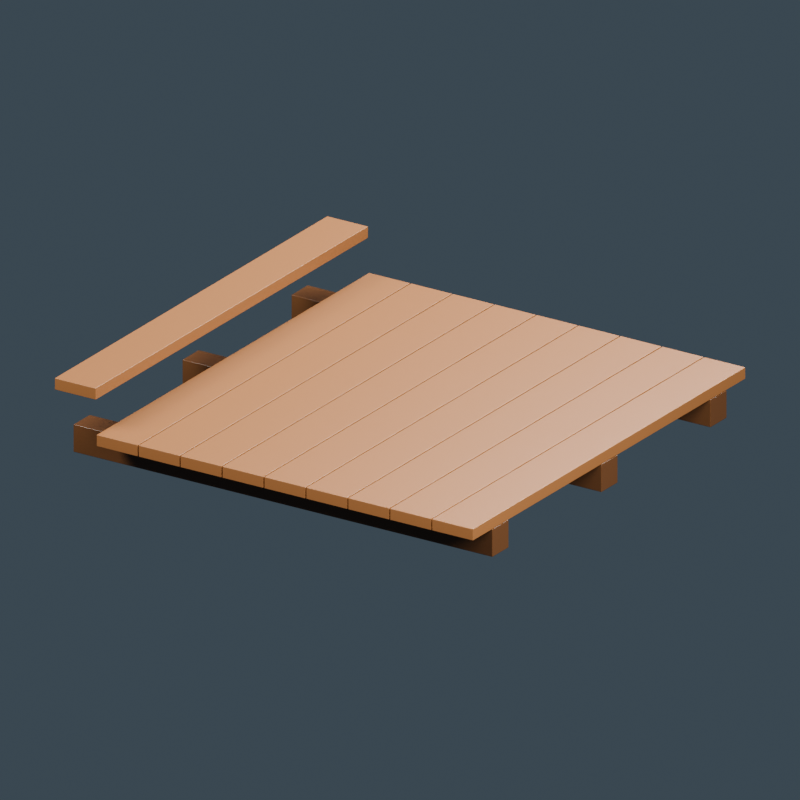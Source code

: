 # Source: source-edit.blend  (saved by Blender 4.0.36; exported with 4.5.12 LTS)
import bpy
from mathutils import Matrix  # noqa: F401  (used for matrix-valued properties, if any)

bpy.ops.wm.read_factory_settings(use_empty=True)
scene = bpy.context.scene
scene.name = 'Scene'

# ---- materials (node trees are filled in below, after node groups)
mat_dark_joists = bpy.data.materials.new('Dark joists')
mat_dark_joists.diffuse_color = (0.1005, 0.03968, 0.01341, 1.0)
mat_warm_hardwood_boards = bpy.data.materials.new('Warm hardwood boards')
mat_warm_hardwood_boards.diffuse_color = (0.2633, 0.1005, 0.02721, 1.0)

# ---- material node trees
mat_dark_joists.use_nodes = True; mat_dark_joists.node_tree.nodes.clear()
_N = mat_dark_joists.node_tree.nodes; _L = mat_dark_joists.node_tree.links
n0 = _N.new('ShaderNodeBsdfPrincipled'); n0.name = 'Principled BSDF'; n0.location = (10, 300)
n0.inputs[0].default_value = (0.1005, 0.03968, 0.01341, 1.0)
n0.inputs[2].default_value = 0.17
n0.inputs[3].default_value = 1.45
n1 = _N.new('ShaderNodeOutputMaterial'); n1.name = 'Material Output'; n1.location = (300, 300)
_L.new(n0.outputs[0], n1.inputs[0])
n1.is_active_output = True
mat_warm_hardwood_boards.use_nodes = True; mat_warm_hardwood_boards.node_tree.nodes.clear()
_N = mat_warm_hardwood_boards.node_tree.nodes; _L = mat_warm_hardwood_boards.node_tree.links
n0 = _N.new('ShaderNodeBsdfPrincipled'); n0.name = 'Principled BSDF'; n0.location = (10, 300)
n0.inputs[0].default_value = (0.2633, 0.1005, 0.02721, 1.0)
n0.inputs[2].default_value = 0.45
n0.inputs[3].default_value = 1.45
n1 = _N.new('ShaderNodeOutputMaterial'); n1.name = 'Material Output'; n1.location = (300, 300)
_L.new(n0.outputs[0], n1.inputs[0])
n1.is_active_output = True

# ---- world
world_slate_studio = bpy.data.worlds.new('Slate studio'); scene.world = world_slate_studio
world_slate_studio.use_nodes = True; world_slate_studio.node_tree.nodes.clear()
_N = world_slate_studio.node_tree.nodes; _L = world_slate_studio.node_tree.links
n0 = _N.new('ShaderNodeBackground'); n0.name = 'Background'; n0.location = (10, 300)
n0.inputs[0].default_value = (0.1, 0.14, 0.18, 1.0)
n0.inputs[1].default_value = 0.5
n1 = _N.new('ShaderNodeOutputWorld'); n1.name = 'World Output'; n1.location = (300, 300)
_L.new(n0.outputs[0], n1.inputs[0])
n1.is_active_output = True
world_slate_studio.use_sun_shadow = False
world_slate_studio.sun_shadow_jitter_overblur = 0.0

# ---- cameras
cam_camera = bpy.data.cameras.new('Camera')
cam_camera.type = 'ORTHO'
cam_camera.ortho_scale = 3.2

# ---- lights
light_area = bpy.data.lights.new('Area', 'AREA')
light_area.transmission_factor = 0.0
light_area.energy = 832.0
light_area.shadow_maximum_resolution = 0.006
light_area.use_absolute_resolution = True
light_area.size = 3.2
light_area.size_y = 1.0
light_area_001 = bpy.data.lights.new('Area.001', 'AREA')
light_area_001.transmission_factor = 0.0
light_area_001.energy = 576.0
light_area_001.shadow_maximum_resolution = 0.006
light_area_001.use_absolute_resolution = True
light_area_001.size = 3.2
light_area_001.size_y = 1.0
light_area_002 = bpy.data.lights.new('Area.002', 'AREA')
light_area_002.transmission_factor = 0.0
light_area_002.energy = 960.0
light_area_002.shadow_maximum_resolution = 0.006
light_area_002.use_absolute_resolution = True
light_area_002.size = 3.2
light_area_002.size_y = 1.0

# ---- meshes
me_cube = bpy.data.meshes.new('Cube')
me_cube.from_pydata([(-1.0, -0.06, -0.06), (-1.0, -0.06, 0.06), (-1.0, 0.06, -0.06), (-1.0, 0.06, 0.06), (1.0, -0.06, -0.06), (1.0, -0.06, 0.06), (1.0, 0.06, -0.06), (1.0, 0.06, 0.06)], [], [(0, 1, 3, 2), (2, 3, 7, 6), (6, 7, 5, 4), (4, 5, 1, 0), (2, 6, 4, 0), (7, 3, 1, 5)])
_uv = me_cube.uv_layers.new(name='UVMap')
_uv.uv.foreach_set('vector', [0.375, 0.0, 0.625, 0.0, 0.625, 0.25, 0.375, 0.25, 0.375, 0.25, 0.625, 0.25, 0.625, 0.5, 0.375, 0.5, 0.375, 0.5, 0.625, 0.5, 0.625, 0.75, 0.375, 0.75, 0.375, 0.75, 0.625, 0.75, 0.625, 1.0, 0.375, 1.0, 0.125, 0.5, 0.375, 0.5, 0.375, 0.75, 0.125, 0.75, 0.625, 0.5, 0.875, 0.5, 0.875, 0.75, 0.625, 0.75])
me_cube.materials.append(mat_dark_joists)
me_cube.update()
me_cube_001 = bpy.data.meshes.new('Cube.001')
me_cube_001.from_pydata([(-1.0, -0.06, -0.06), (-1.0, -0.06, 0.06), (-1.0, 0.06, -0.06), (-1.0, 0.06, 0.06), (1.0, -0.06, -0.06), (1.0, -0.06, 0.06), (1.0, 0.06, -0.06), (1.0, 0.06, 0.06)], [], [(0, 1, 3, 2), (2, 3, 7, 6), (6, 7, 5, 4), (4, 5, 1, 0), (2, 6, 4, 0), (7, 3, 1, 5)])
_uv = me_cube_001.uv_layers.new(name='UVMap')
_uv.uv.foreach_set('vector', [0.375, 0.0, 0.625, 0.0, 0.625, 0.25, 0.375, 0.25, 0.375, 0.25, 0.625, 0.25, 0.625, 0.5, 0.375, 0.5, 0.375, 0.5, 0.625, 0.5, 0.625, 0.75, 0.375, 0.75, 0.375, 0.75, 0.625, 0.75, 0.625, 1.0, 0.375, 1.0, 0.125, 0.5, 0.375, 0.5, 0.375, 0.75, 0.125, 0.75, 0.625, 0.5, 0.875, 0.5, 0.875, 0.75, 0.625, 0.75])
me_cube_001.materials.append(mat_dark_joists)
me_cube_001.update()
me_cube_002 = bpy.data.meshes.new('Cube.002')
me_cube_002.from_pydata([(-1.0, -0.06, -0.06), (-1.0, -0.06, 0.06), (-1.0, 0.06, -0.06), (-1.0, 0.06, 0.06), (1.0, -0.06, -0.06), (1.0, -0.06, 0.06), (1.0, 0.06, -0.06), (1.0, 0.06, 0.06)], [], [(0, 1, 3, 2), (2, 3, 7, 6), (6, 7, 5, 4), (4, 5, 1, 0), (2, 6, 4, 0), (7, 3, 1, 5)])
_uv = me_cube_002.uv_layers.new(name='UVMap')
_uv.uv.foreach_set('vector', [0.375, 0.0, 0.625, 0.0, 0.625, 0.25, 0.375, 0.25, 0.375, 0.25, 0.625, 0.25, 0.625, 0.5, 0.375, 0.5, 0.375, 0.5, 0.625, 0.5, 0.625, 0.75, 0.375, 0.75, 0.375, 0.75, 0.625, 0.75, 0.625, 1.0, 0.375, 1.0, 0.125, 0.5, 0.375, 0.5, 0.375, 0.75, 0.125, 0.75, 0.625, 0.5, 0.875, 0.5, 0.875, 0.75, 0.625, 0.75])
me_cube_002.materials.append(mat_dark_joists)
me_cube_002.update()
me_cube_003 = bpy.data.meshes.new('Cube.003')
me_cube_003.from_pydata([(-0.0975, -1.0, -0.025), (-0.0975, -1.0, 0.025), (-0.0975, 1.0, -0.025), (-0.0975, 1.0, 0.025), (0.0975, -1.0, -0.025), (0.0975, -1.0, 0.025), (0.0975, 1.0, -0.025), (0.0975, 1.0, 0.025)], [], [(0, 1, 3, 2), (2, 3, 7, 6), (6, 7, 5, 4), (4, 5, 1, 0), (2, 6, 4, 0), (7, 3, 1, 5)])
_uv = me_cube_003.uv_layers.new(name='UVMap')
_uv.uv.foreach_set('vector', [0.375, 0.0, 0.625, 0.0, 0.625, 0.25, 0.375, 0.25, 0.375, 0.25, 0.625, 0.25, 0.625, 0.5, 0.375, 0.5, 0.375, 0.5, 0.625, 0.5, 0.625, 0.75, 0.375, 0.75, 0.375, 0.75, 0.625, 0.75, 0.625, 1.0, 0.375, 1.0, 0.125, 0.5, 0.375, 0.5, 0.375, 0.75, 0.125, 0.75, 0.625, 0.5, 0.875, 0.5, 0.875, 0.75, 0.625, 0.75])
me_cube_003.materials.append(mat_warm_hardwood_boards)
me_cube_003.update()
me_cube_004 = bpy.data.meshes.new('Cube.004')
me_cube_004.from_pydata([(-0.0975, -1.0, -0.025), (-0.0975, -1.0, 0.025), (-0.0975, 1.0, -0.025), (-0.0975, 1.0, 0.025), (0.0975, -1.0, -0.025), (0.0975, -1.0, 0.025), (0.0975, 1.0, -0.025), (0.0975, 1.0, 0.025)], [], [(0, 1, 3, 2), (2, 3, 7, 6), (6, 7, 5, 4), (4, 5, 1, 0), (2, 6, 4, 0), (7, 3, 1, 5)])
_uv = me_cube_004.uv_layers.new(name='UVMap')
_uv.uv.foreach_set('vector', [0.375, 0.0, 0.625, 0.0, 0.625, 0.25, 0.375, 0.25, 0.375, 0.25, 0.625, 0.25, 0.625, 0.5, 0.375, 0.5, 0.375, 0.5, 0.625, 0.5, 0.625, 0.75, 0.375, 0.75, 0.375, 0.75, 0.625, 0.75, 0.625, 1.0, 0.375, 1.0, 0.125, 0.5, 0.375, 0.5, 0.375, 0.75, 0.125, 0.75, 0.625, 0.5, 0.875, 0.5, 0.875, 0.75, 0.625, 0.75])
me_cube_004.materials.append(mat_warm_hardwood_boards)
me_cube_004.update()
me_cube_005 = bpy.data.meshes.new('Cube.005')
me_cube_005.from_pydata([(-0.0975, -1.0, -0.025), (-0.0975, -1.0, 0.025), (-0.0975, 1.0, -0.025), (-0.0975, 1.0, 0.025), (0.0975, -1.0, -0.025), (0.0975, -1.0, 0.025), (0.0975, 1.0, -0.025), (0.0975, 1.0, 0.025)], [], [(0, 1, 3, 2), (2, 3, 7, 6), (6, 7, 5, 4), (4, 5, 1, 0), (2, 6, 4, 0), (7, 3, 1, 5)])
_uv = me_cube_005.uv_layers.new(name='UVMap')
_uv.uv.foreach_set('vector', [0.375, 0.0, 0.625, 0.0, 0.625, 0.25, 0.375, 0.25, 0.375, 0.25, 0.625, 0.25, 0.625, 0.5, 0.375, 0.5, 0.375, 0.5, 0.625, 0.5, 0.625, 0.75, 0.375, 0.75, 0.375, 0.75, 0.625, 0.75, 0.625, 1.0, 0.375, 1.0, 0.125, 0.5, 0.375, 0.5, 0.375, 0.75, 0.125, 0.75, 0.625, 0.5, 0.875, 0.5, 0.875, 0.75, 0.625, 0.75])
me_cube_005.materials.append(mat_warm_hardwood_boards)
me_cube_005.update()
me_cube_006 = bpy.data.meshes.new('Cube.006')
me_cube_006.from_pydata([(-0.0975, -1.0, -0.025), (-0.0975, -1.0, 0.025), (-0.0975, 1.0, -0.025), (-0.0975, 1.0, 0.025), (0.0975, -1.0, -0.025), (0.0975, -1.0, 0.025), (0.0975, 1.0, -0.025), (0.0975, 1.0, 0.025)], [], [(0, 1, 3, 2), (2, 3, 7, 6), (6, 7, 5, 4), (4, 5, 1, 0), (2, 6, 4, 0), (7, 3, 1, 5)])
_uv = me_cube_006.uv_layers.new(name='UVMap')
_uv.uv.foreach_set('vector', [0.375, 0.0, 0.625, 0.0, 0.625, 0.25, 0.375, 0.25, 0.375, 0.25, 0.625, 0.25, 0.625, 0.5, 0.375, 0.5, 0.375, 0.5, 0.625, 0.5, 0.625, 0.75, 0.375, 0.75, 0.375, 0.75, 0.625, 0.75, 0.625, 1.0, 0.375, 1.0, 0.125, 0.5, 0.375, 0.5, 0.375, 0.75, 0.125, 0.75, 0.625, 0.5, 0.875, 0.5, 0.875, 0.75, 0.625, 0.75])
me_cube_006.materials.append(mat_warm_hardwood_boards)
me_cube_006.update()
me_cube_007 = bpy.data.meshes.new('Cube.007')
me_cube_007.from_pydata([(-0.0975, -1.0, -0.025), (-0.0975, -1.0, 0.025), (-0.0975, 1.0, -0.025), (-0.0975, 1.0, 0.025), (0.0975, -1.0, -0.025), (0.0975, -1.0, 0.025), (0.0975, 1.0, -0.025), (0.0975, 1.0, 0.025)], [], [(0, 1, 3, 2), (2, 3, 7, 6), (6, 7, 5, 4), (4, 5, 1, 0), (2, 6, 4, 0), (7, 3, 1, 5)])
_uv = me_cube_007.uv_layers.new(name='UVMap')
_uv.uv.foreach_set('vector', [0.375, 0.0, 0.625, 0.0, 0.625, 0.25, 0.375, 0.25, 0.375, 0.25, 0.625, 0.25, 0.625, 0.5, 0.375, 0.5, 0.375, 0.5, 0.625, 0.5, 0.625, 0.75, 0.375, 0.75, 0.375, 0.75, 0.625, 0.75, 0.625, 1.0, 0.375, 1.0, 0.125, 0.5, 0.375, 0.5, 0.375, 0.75, 0.125, 0.75, 0.625, 0.5, 0.875, 0.5, 0.875, 0.75, 0.625, 0.75])
me_cube_007.materials.append(mat_warm_hardwood_boards)
me_cube_007.update()
me_cube_008 = bpy.data.meshes.new('Cube.008')
me_cube_008.from_pydata([(-0.0975, -1.0, -0.025), (-0.0975, -1.0, 0.025), (-0.0975, 1.0, -0.025), (-0.0975, 1.0, 0.025), (0.0975, -1.0, -0.025), (0.0975, -1.0, 0.025), (0.0975, 1.0, -0.025), (0.0975, 1.0, 0.025)], [], [(0, 1, 3, 2), (2, 3, 7, 6), (6, 7, 5, 4), (4, 5, 1, 0), (2, 6, 4, 0), (7, 3, 1, 5)])
_uv = me_cube_008.uv_layers.new(name='UVMap')
_uv.uv.foreach_set('vector', [0.375, 0.0, 0.625, 0.0, 0.625, 0.25, 0.375, 0.25, 0.375, 0.25, 0.625, 0.25, 0.625, 0.5, 0.375, 0.5, 0.375, 0.5, 0.625, 0.5, 0.625, 0.75, 0.375, 0.75, 0.375, 0.75, 0.625, 0.75, 0.625, 1.0, 0.375, 1.0, 0.125, 0.5, 0.375, 0.5, 0.375, 0.75, 0.125, 0.75, 0.625, 0.5, 0.875, 0.5, 0.875, 0.75, 0.625, 0.75])
me_cube_008.materials.append(mat_warm_hardwood_boards)
me_cube_008.update()
me_cube_009 = bpy.data.meshes.new('Cube.009')
me_cube_009.from_pydata([(-0.0975, -1.0, -0.025), (-0.0975, -1.0, 0.025), (-0.0975, 1.0, -0.025), (-0.0975, 1.0, 0.025), (0.0975, -1.0, -0.025), (0.0975, -1.0, 0.025), (0.0975, 1.0, -0.025), (0.0975, 1.0, 0.025)], [], [(0, 1, 3, 2), (2, 3, 7, 6), (6, 7, 5, 4), (4, 5, 1, 0), (2, 6, 4, 0), (7, 3, 1, 5)])
_uv = me_cube_009.uv_layers.new(name='UVMap')
_uv.uv.foreach_set('vector', [0.375, 0.0, 0.625, 0.0, 0.625, 0.25, 0.375, 0.25, 0.375, 0.25, 0.625, 0.25, 0.625, 0.5, 0.375, 0.5, 0.375, 0.5, 0.625, 0.5, 0.625, 0.75, 0.375, 0.75, 0.375, 0.75, 0.625, 0.75, 0.625, 1.0, 0.375, 1.0, 0.125, 0.5, 0.375, 0.5, 0.375, 0.75, 0.125, 0.75, 0.625, 0.5, 0.875, 0.5, 0.875, 0.75, 0.625, 0.75])
me_cube_009.materials.append(mat_warm_hardwood_boards)
me_cube_009.update()
me_cube_010 = bpy.data.meshes.new('Cube.010')
me_cube_010.from_pydata([(-0.0975, -1.0, -0.025), (-0.0975, -1.0, 0.025), (-0.0975, 1.0, -0.025), (-0.0975, 1.0, 0.025), (0.0975, -1.0, -0.025), (0.0975, -1.0, 0.025), (0.0975, 1.0, -0.025), (0.0975, 1.0, 0.025)], [], [(0, 1, 3, 2), (2, 3, 7, 6), (6, 7, 5, 4), (4, 5, 1, 0), (2, 6, 4, 0), (7, 3, 1, 5)])
_uv = me_cube_010.uv_layers.new(name='UVMap')
_uv.uv.foreach_set('vector', [0.375, 0.0, 0.625, 0.0, 0.625, 0.25, 0.375, 0.25, 0.375, 0.25, 0.625, 0.25, 0.625, 0.5, 0.375, 0.5, 0.375, 0.5, 0.625, 0.5, 0.625, 0.75, 0.375, 0.75, 0.375, 0.75, 0.625, 0.75, 0.625, 1.0, 0.375, 1.0, 0.125, 0.5, 0.375, 0.5, 0.375, 0.75, 0.125, 0.75, 0.625, 0.5, 0.875, 0.5, 0.875, 0.75, 0.625, 0.75])
me_cube_010.materials.append(mat_warm_hardwood_boards)
me_cube_010.update()
me_cube_011 = bpy.data.meshes.new('Cube.011')
me_cube_011.from_pydata([(-0.0975, -1.0, -0.025), (-0.0975, -1.0, 0.025), (-0.0975, 1.0, -0.025), (-0.0975, 1.0, 0.025), (0.0975, -1.0, -0.025), (0.0975, -1.0, 0.025), (0.0975, 1.0, -0.025), (0.0975, 1.0, 0.025)], [], [(0, 1, 3, 2), (2, 3, 7, 6), (6, 7, 5, 4), (4, 5, 1, 0), (2, 6, 4, 0), (7, 3, 1, 5)])
_uv = me_cube_011.uv_layers.new(name='UVMap')
_uv.uv.foreach_set('vector', [0.375, 0.0, 0.625, 0.0, 0.625, 0.25, 0.375, 0.25, 0.375, 0.25, 0.625, 0.25, 0.625, 0.5, 0.375, 0.5, 0.375, 0.5, 0.625, 0.5, 0.625, 0.75, 0.375, 0.75, 0.375, 0.75, 0.625, 0.75, 0.625, 1.0, 0.375, 1.0, 0.125, 0.5, 0.375, 0.5, 0.375, 0.75, 0.125, 0.75, 0.625, 0.5, 0.875, 0.5, 0.875, 0.75, 0.625, 0.75])
me_cube_011.materials.append(mat_warm_hardwood_boards)
me_cube_011.update()
me_cube_012 = bpy.data.meshes.new('Cube.012')
me_cube_012.from_pydata([(-0.0975, -1.0, -0.025), (-0.0975, -1.0, 0.025), (-0.0975, 1.0, -0.025), (-0.0975, 1.0, 0.025), (0.0975, -1.0, -0.025), (0.0975, -1.0, 0.025), (0.0975, 1.0, -0.025), (0.0975, 1.0, 0.025)], [], [(0, 1, 3, 2), (2, 3, 7, 6), (6, 7, 5, 4), (4, 5, 1, 0), (2, 6, 4, 0), (7, 3, 1, 5)])
_uv = me_cube_012.uv_layers.new(name='UVMap')
_uv.uv.foreach_set('vector', [0.375, 0.0, 0.625, 0.0, 0.625, 0.25, 0.375, 0.25, 0.375, 0.25, 0.625, 0.25, 0.625, 0.5, 0.375, 0.5, 0.375, 0.5, 0.625, 0.5, 0.625, 0.75, 0.375, 0.75, 0.375, 0.75, 0.625, 0.75, 0.625, 1.0, 0.375, 1.0, 0.125, 0.5, 0.375, 0.5, 0.375, 0.75, 0.125, 0.75, 0.625, 0.5, 0.875, 0.5, 0.875, 0.75, 0.625, 0.75])
me_cube_012.materials.append(mat_warm_hardwood_boards)
me_cube_012.update()

# ---- objects
ob_asset_malayhousetimberfloor = bpy.data.objects.new('ASSET_MalayHouseTimberFloor', None)
ob_floor_joist = bpy.data.objects.new('FLOOR_Joist', me_cube)
ob_floor_joist_001 = bpy.data.objects.new('FLOOR_Joist.001', me_cube_001)
ob_floor_joist_002 = bpy.data.objects.new('FLOOR_Joist.002', me_cube_002)
ob_floor_plank_0 = bpy.data.objects.new('FLOOR_Plank_0', me_cube_003)
ob_floor_plank_1 = bpy.data.objects.new('FLOOR_Plank_1', me_cube_004)
ob_floor_plank_2 = bpy.data.objects.new('FLOOR_Plank_2', me_cube_005)
ob_floor_plank_3 = bpy.data.objects.new('FLOOR_Plank_3', me_cube_006)
ob_floor_plank_4 = bpy.data.objects.new('FLOOR_Plank_4', me_cube_007)
ob_floor_plank_5 = bpy.data.objects.new('FLOOR_Plank_5', me_cube_008)
ob_floor_plank_6 = bpy.data.objects.new('FLOOR_Plank_6', me_cube_009)
ob_floor_plank_7 = bpy.data.objects.new('FLOOR_Plank_7', me_cube_010)
ob_floor_plank_8 = bpy.data.objects.new('FLOOR_Plank_8', me_cube_011)
ob_floor_plank_9 = bpy.data.objects.new('FLOOR_Plank_9', me_cube_012)
ob_connect_end = bpy.data.objects.new('CONNECT_End', None)
ob_connect_end_001 = bpy.data.objects.new('CONNECT_End.001', None)
ob_studio_key = bpy.data.objects.new('STUDIO_Key', light_area)
ob_studio_fill = bpy.data.objects.new('STUDIO_Fill', light_area_001)
ob_studio_rim = bpy.data.objects.new('STUDIO_Rim', light_area_002)
ob_studio_camera = bpy.data.objects.new('STUDIO_Camera', cam_camera)

# ---- transforms, parenting, visibility, modifiers, constraints
ob_asset_malayhousetimberfloor.location = (0.0, 0.0, 0.0)
ob_floor_joist.parent = ob_asset_malayhousetimberfloor
ob_floor_joist.location = (0.0, -0.8, 0.06)
_m = ob_floor_joist.modifiers.new('Manufactured edge', 'BEVEL')
_m.width = 0.003
_m.width_pct = 0.003
_m.segments = 2
_m = ob_floor_joist.modifiers.new('Corner normals', 'WEIGHTED_NORMAL')
ob_floor_joist_001.parent = ob_asset_malayhousetimberfloor
ob_floor_joist_001.location = (0.0, 0.0, 0.06)
_m = ob_floor_joist_001.modifiers.new('Manufactured edge', 'BEVEL')
_m.width = 0.003
_m.width_pct = 0.003
_m.segments = 2
_m = ob_floor_joist_001.modifiers.new('Corner normals', 'WEIGHTED_NORMAL')
ob_floor_joist_002.parent = ob_asset_malayhousetimberfloor
ob_floor_joist_002.location = (0.0, 0.8, 0.06)
_m = ob_floor_joist_002.modifiers.new('Manufactured edge', 'BEVEL')
_m.width = 0.003
_m.width_pct = 0.003
_m.segments = 2
_m = ob_floor_joist_002.modifiers.new('Corner normals', 'WEIGHTED_NORMAL')
ob_floor_plank_0.parent = ob_asset_malayhousetimberfloor
ob_floor_plank_0.location = (-0.9, 0.0, 0.345)
_m = ob_floor_plank_0.modifiers.new('Manufactured edge', 'BEVEL')
_m.width = 0.002
_m.width_pct = 0.002
_m.segments = 2
_m = ob_floor_plank_0.modifiers.new('Corner normals', 'WEIGHTED_NORMAL')
ob_floor_plank_1.parent = ob_asset_malayhousetimberfloor
ob_floor_plank_1.location = (-0.7, 0.0, 0.145)
_m = ob_floor_plank_1.modifiers.new('Manufactured edge', 'BEVEL')
_m.width = 0.002
_m.width_pct = 0.002
_m.segments = 2
_m = ob_floor_plank_1.modifiers.new('Corner normals', 'WEIGHTED_NORMAL')
ob_floor_plank_2.parent = ob_asset_malayhousetimberfloor
ob_floor_plank_2.location = (-0.5, 0.0, 0.145)
_m = ob_floor_plank_2.modifiers.new('Manufactured edge', 'BEVEL')
_m.width = 0.002
_m.width_pct = 0.002
_m.segments = 2
_m = ob_floor_plank_2.modifiers.new('Corner normals', 'WEIGHTED_NORMAL')
ob_floor_plank_3.parent = ob_asset_malayhousetimberfloor
ob_floor_plank_3.location = (-0.3, 0.0, 0.145)
_m = ob_floor_plank_3.modifiers.new('Manufactured edge', 'BEVEL')
_m.width = 0.002
_m.width_pct = 0.002
_m.segments = 2
_m = ob_floor_plank_3.modifiers.new('Corner normals', 'WEIGHTED_NORMAL')
ob_floor_plank_4.parent = ob_asset_malayhousetimberfloor
ob_floor_plank_4.location = (-0.1, 0.0, 0.145)
_m = ob_floor_plank_4.modifiers.new('Manufactured edge', 'BEVEL')
_m.width = 0.002
_m.width_pct = 0.002
_m.segments = 2
_m = ob_floor_plank_4.modifiers.new('Corner normals', 'WEIGHTED_NORMAL')
ob_floor_plank_5.parent = ob_asset_malayhousetimberfloor
ob_floor_plank_5.location = (0.1, 0.0, 0.145)
_m = ob_floor_plank_5.modifiers.new('Manufactured edge', 'BEVEL')
_m.width = 0.002
_m.width_pct = 0.002
_m.segments = 2
_m = ob_floor_plank_5.modifiers.new('Corner normals', 'WEIGHTED_NORMAL')
ob_floor_plank_6.parent = ob_asset_malayhousetimberfloor
ob_floor_plank_6.location = (0.3, 0.0, 0.145)
_m = ob_floor_plank_6.modifiers.new('Manufactured edge', 'BEVEL')
_m.width = 0.002
_m.width_pct = 0.002
_m.segments = 2
_m = ob_floor_plank_6.modifiers.new('Corner normals', 'WEIGHTED_NORMAL')
ob_floor_plank_7.parent = ob_asset_malayhousetimberfloor
ob_floor_plank_7.location = (0.5, 0.0, 0.145)
_m = ob_floor_plank_7.modifiers.new('Manufactured edge', 'BEVEL')
_m.width = 0.002
_m.width_pct = 0.002
_m.segments = 2
_m = ob_floor_plank_7.modifiers.new('Corner normals', 'WEIGHTED_NORMAL')
ob_floor_plank_8.parent = ob_asset_malayhousetimberfloor
ob_floor_plank_8.location = (0.7, 0.0, 0.145)
_m = ob_floor_plank_8.modifiers.new('Manufactured edge', 'BEVEL')
_m.width = 0.002
_m.width_pct = 0.002
_m.segments = 2
_m = ob_floor_plank_8.modifiers.new('Corner normals', 'WEIGHTED_NORMAL')
ob_floor_plank_9.parent = ob_asset_malayhousetimberfloor
ob_floor_plank_9.location = (0.9, 0.0, 0.145)
_m = ob_floor_plank_9.modifiers.new('Manufactured edge', 'BEVEL')
_m.width = 0.002
_m.width_pct = 0.002
_m.segments = 2
_m = ob_floor_plank_9.modifiers.new('Corner normals', 'WEIGHTED_NORMAL')
ob_connect_end.parent = ob_asset_malayhousetimberfloor
ob_connect_end.location = (-1.0, 0.0, 0.0)
ob_connect_end_001.parent = ob_asset_malayhousetimberfloor
ob_connect_end_001.location = (1.0, 0.0, 0.0)
ob_studio_key.location = (-3.2, -4.8, 5.6)
ob_studio_key.rotation_euler = (0.8138, 2.411e-08, -0.588)
ob_studio_fill.location = (4.0, -1.6, 3.2)
ob_studio_fill.rotation_euler = (0.9547, -2.04e-08, 1.19)
ob_studio_rim.location = (0.0, 4.0, 4.8)
ob_studio_rim.rotation_euler = (0.7104, 5.701e-08, 3.142)
ob_studio_camera.location = (4.16, -6.4, 3.35)
ob_studio_camera.rotation_euler = (1.174, -5.183e-08, 0.5764)

# ---- collection membership
scene.collection.objects.link(ob_asset_malayhousetimberfloor)
scene.collection.objects.link(ob_floor_joist)
scene.collection.objects.link(ob_floor_joist_001)
scene.collection.objects.link(ob_floor_joist_002)
scene.collection.objects.link(ob_floor_plank_0)
scene.collection.objects.link(ob_floor_plank_1)
scene.collection.objects.link(ob_floor_plank_2)
scene.collection.objects.link(ob_floor_plank_3)
scene.collection.objects.link(ob_floor_plank_4)
scene.collection.objects.link(ob_floor_plank_5)
scene.collection.objects.link(ob_floor_plank_6)
scene.collection.objects.link(ob_floor_plank_7)
scene.collection.objects.link(ob_floor_plank_8)
scene.collection.objects.link(ob_floor_plank_9)
scene.collection.objects.link(ob_connect_end)
scene.collection.objects.link(ob_connect_end_001)
scene.collection.objects.link(ob_studio_key)
scene.collection.objects.link(ob_studio_fill)
scene.collection.objects.link(ob_studio_rim)
scene.collection.objects.link(ob_studio_camera)

# ---- scene / render settings (as saved in the file)
scene.camera = ob_studio_camera
scene.frame_start = 1; scene.frame_end = 250; scene.frame_set(1)
scene.render.engine = 'CYCLES'
scene.render.resolution_x = 640
scene.render.resolution_y = 640
scene.cycles.use_denoising = False
scene.cycles.samples = 32
scene.cycles.sampling_pattern = 'TABULATED_SOBOL'
bpy.context.view_layer.update()
